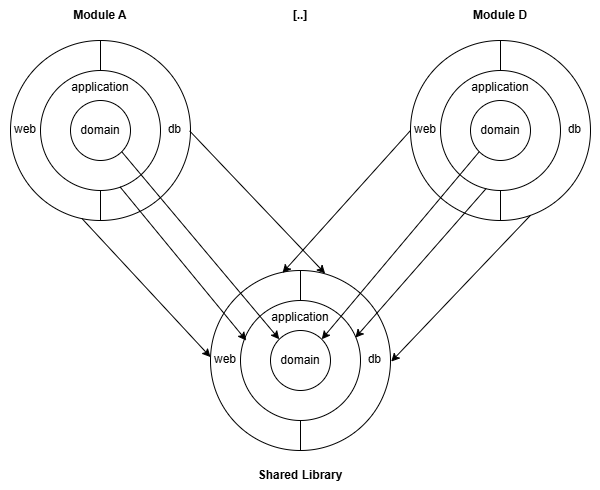

The diagram above was exported from draw.io. Its source (the exported page's mxGraphModel, read from the mxfile embedded in the PNG):
<mxGraphModel dx="1520" dy="742" grid="1" gridSize="10" guides="1" tooltips="1" connect="1" arrows="1" fold="1" page="1" pageScale="1" pageWidth="827" pageHeight="1169" math="0" shadow="0">
  <root>
    <mxCell id="CPZKqYi5ewjHCh4nTOo3-0" />
    <mxCell id="CPZKqYi5ewjHCh4nTOo3-1" parent="CPZKqYi5ewjHCh4nTOo3-0" />
    <mxCell id="_C793DjfD5zQNAf2VW-r-0" value="" style="rounded=0;whiteSpace=wrap;html=1;strokeColor=none;fillColor=none;" parent="CPZKqYi5ewjHCh4nTOo3-1" vertex="1">
      <mxGeometry x="10" y="10" width="600" height="490" as="geometry" />
    </mxCell>
    <mxCell id="CPZKqYi5ewjHCh4nTOo3-2" value="&lt;b&gt;Module A&lt;/b&gt;" style="rounded=0;whiteSpace=wrap;html=1;strokeColor=none;fillColor=none;" parent="CPZKqYi5ewjHCh4nTOo3-1" vertex="1">
      <mxGeometry x="20" y="10" width="180" height="30" as="geometry" />
    </mxCell>
    <mxCell id="CPZKqYi5ewjHCh4nTOo3-4" value="&lt;b&gt;[..]&lt;/b&gt;" style="rounded=0;whiteSpace=wrap;html=1;strokeColor=none;fillColor=none;" parent="CPZKqYi5ewjHCh4nTOo3-1" vertex="1">
      <mxGeometry x="220" y="10" width="180" height="30" as="geometry" />
    </mxCell>
    <mxCell id="CPZKqYi5ewjHCh4nTOo3-5" value="&lt;b&gt;Module D&lt;/b&gt;" style="rounded=0;whiteSpace=wrap;html=1;strokeColor=none;fillColor=none;" parent="CPZKqYi5ewjHCh4nTOo3-1" vertex="1">
      <mxGeometry x="420" y="10" width="180" height="30" as="geometry" />
    </mxCell>
    <mxCell id="CPZKqYi5ewjHCh4nTOo3-11" value="Shared Library" style="rounded=0;whiteSpace=wrap;html=1;strokeColor=none;fontStyle=1;fillColor=none;" parent="CPZKqYi5ewjHCh4nTOo3-1" vertex="1">
      <mxGeometry x="220" y="470" width="180" height="30" as="geometry" />
    </mxCell>
    <mxCell id="CPZKqYi5ewjHCh4nTOo3-12" value="web" style="verticalLabelPosition=bottom;verticalAlign=top;html=1;shape=mxgraph.basic.pie;startAngle=0.5;endAngle=1;align=left;spacingLeft=2;spacingBottom=0;spacingTop=-105;" parent="CPZKqYi5ewjHCh4nTOo3-1" vertex="1">
      <mxGeometry x="20" y="50" width="180" height="180" as="geometry" />
    </mxCell>
    <mxCell id="CPZKqYi5ewjHCh4nTOo3-13" value="db" style="verticalLabelPosition=bottom;verticalAlign=top;html=1;shape=mxgraph.basic.pie;startAngle=0;endAngle=0.5;align=right;spacingTop=-105;spacingRight=8;" parent="CPZKqYi5ewjHCh4nTOo3-1" vertex="1">
      <mxGeometry x="20" y="50" width="180" height="180" as="geometry" />
    </mxCell>
    <mxCell id="CPZKqYi5ewjHCh4nTOo3-14" value="application" style="ellipse;whiteSpace=wrap;html=1;aspect=fixed;verticalAlign=top;spacingTop=3;" parent="CPZKqYi5ewjHCh4nTOo3-1" vertex="1">
      <mxGeometry x="50" y="80" width="120" height="120" as="geometry" />
    </mxCell>
    <mxCell id="CPZKqYi5ewjHCh4nTOo3-15" value="domain" style="ellipse;whiteSpace=wrap;html=1;aspect=fixed;" parent="CPZKqYi5ewjHCh4nTOo3-1" vertex="1">
      <mxGeometry x="80" y="110" width="60" height="60" as="geometry" />
    </mxCell>
    <mxCell id="CPZKqYi5ewjHCh4nTOo3-21" value="" style="group" parent="CPZKqYi5ewjHCh4nTOo3-1" vertex="1" connectable="0">
      <mxGeometry x="420" y="50" width="180" height="180" as="geometry" />
    </mxCell>
    <mxCell id="CPZKqYi5ewjHCh4nTOo3-22" value="web" style="verticalLabelPosition=bottom;verticalAlign=top;html=1;shape=mxgraph.basic.pie;startAngle=0.5;endAngle=1;align=left;spacingLeft=2;spacingBottom=0;spacingTop=-105;" parent="CPZKqYi5ewjHCh4nTOo3-21" vertex="1">
      <mxGeometry width="180" height="180" as="geometry" />
    </mxCell>
    <mxCell id="CPZKqYi5ewjHCh4nTOo3-23" value="db" style="verticalLabelPosition=bottom;verticalAlign=top;html=1;shape=mxgraph.basic.pie;startAngle=0;endAngle=0.5;align=right;spacingTop=-105;spacingRight=8;" parent="CPZKqYi5ewjHCh4nTOo3-21" vertex="1">
      <mxGeometry width="180" height="180" as="geometry" />
    </mxCell>
    <mxCell id="CPZKqYi5ewjHCh4nTOo3-24" value="application" style="ellipse;whiteSpace=wrap;html=1;aspect=fixed;verticalAlign=top;spacingTop=3;" parent="CPZKqYi5ewjHCh4nTOo3-21" vertex="1">
      <mxGeometry x="30" y="30" width="120" height="120" as="geometry" />
    </mxCell>
    <mxCell id="CPZKqYi5ewjHCh4nTOo3-25" value="domain" style="ellipse;whiteSpace=wrap;html=1;aspect=fixed;" parent="CPZKqYi5ewjHCh4nTOo3-21" vertex="1">
      <mxGeometry x="60" y="60" width="60" height="60" as="geometry" />
    </mxCell>
    <mxCell id="CPZKqYi5ewjHCh4nTOo3-26" value="" style="group" parent="CPZKqYi5ewjHCh4nTOo3-1" vertex="1" connectable="0">
      <mxGeometry x="220" y="280" width="180" height="180" as="geometry" />
    </mxCell>
    <mxCell id="CPZKqYi5ewjHCh4nTOo3-27" value="web" style="verticalLabelPosition=bottom;verticalAlign=top;html=1;shape=mxgraph.basic.pie;startAngle=0.5;endAngle=1;align=left;spacingLeft=2;spacingBottom=0;spacingTop=-105;" parent="CPZKqYi5ewjHCh4nTOo3-26" vertex="1">
      <mxGeometry width="180" height="180" as="geometry" />
    </mxCell>
    <mxCell id="CPZKqYi5ewjHCh4nTOo3-28" value="db" style="verticalLabelPosition=bottom;verticalAlign=top;html=1;shape=mxgraph.basic.pie;startAngle=0;endAngle=0.5;align=right;spacingTop=-105;spacingRight=8;" parent="CPZKqYi5ewjHCh4nTOo3-26" vertex="1">
      <mxGeometry width="180" height="180" as="geometry" />
    </mxCell>
    <mxCell id="CPZKqYi5ewjHCh4nTOo3-29" value="application" style="ellipse;whiteSpace=wrap;html=1;aspect=fixed;verticalAlign=top;spacingTop=3;" parent="CPZKqYi5ewjHCh4nTOo3-26" vertex="1">
      <mxGeometry x="30" y="30" width="120" height="120" as="geometry" />
    </mxCell>
    <mxCell id="CPZKqYi5ewjHCh4nTOo3-30" value="domain" style="ellipse;whiteSpace=wrap;html=1;aspect=fixed;" parent="CPZKqYi5ewjHCh4nTOo3-26" vertex="1">
      <mxGeometry x="60" y="60" width="60" height="60" as="geometry" />
    </mxCell>
    <mxCell id="ku2IZERucXoBfgRFGsJ2-0" value="" style="endArrow=classic;html=1;rounded=0;entryX=0;entryY=0;entryDx=0;entryDy=0;exitX=1;exitY=1;exitDx=0;exitDy=0;" parent="CPZKqYi5ewjHCh4nTOo3-1" source="CPZKqYi5ewjHCh4nTOo3-15" target="CPZKqYi5ewjHCh4nTOo3-30" edge="1">
      <mxGeometry width="50" height="50" relative="1" as="geometry">
        <mxPoint x="139" y="192" as="sourcePoint" />
        <mxPoint x="350" y="363" as="targetPoint" />
      </mxGeometry>
    </mxCell>
    <mxCell id="ku2IZERucXoBfgRFGsJ2-5" value="" style="endArrow=classic;html=1;rounded=0;entryX=1;entryY=0;entryDx=0;entryDy=0;exitX=0;exitY=1;exitDx=0;exitDy=0;" parent="CPZKqYi5ewjHCh4nTOo3-1" source="CPZKqYi5ewjHCh4nTOo3-25" target="CPZKqYi5ewjHCh4nTOo3-30" edge="1">
      <mxGeometry width="50" height="50" relative="1" as="geometry">
        <mxPoint x="141" y="171" as="sourcePoint" />
        <mxPoint x="290" y="380" as="targetPoint" />
      </mxGeometry>
    </mxCell>
    <mxCell id="ku2IZERucXoBfgRFGsJ2-6" value="" style="endArrow=classic;html=1;rounded=0;exitX=0.995;exitY=0.502;exitDx=0;exitDy=0;exitPerimeter=0;entryX=0.637;entryY=0.017;entryDx=0;entryDy=0;entryPerimeter=0;" parent="CPZKqYi5ewjHCh4nTOo3-1" source="CPZKqYi5ewjHCh4nTOo3-13" target="CPZKqYi5ewjHCh4nTOo3-28" edge="1">
      <mxGeometry width="50" height="50" relative="1" as="geometry">
        <mxPoint x="141" y="171" as="sourcePoint" />
        <mxPoint x="331" y="284" as="targetPoint" />
      </mxGeometry>
    </mxCell>
    <mxCell id="ku2IZERucXoBfgRFGsJ2-7" value="" style="endArrow=classic;html=1;rounded=0;entryX=0.4;entryY=0.013;entryDx=0;entryDy=0;entryPerimeter=0;" parent="CPZKqYi5ewjHCh4nTOo3-1" target="CPZKqYi5ewjHCh4nTOo3-27" edge="1">
      <mxGeometry width="50" height="50" relative="1" as="geometry">
        <mxPoint x="420" y="140" as="sourcePoint" />
        <mxPoint x="290" y="280" as="targetPoint" />
      </mxGeometry>
    </mxCell>
    <mxCell id="ku2IZERucXoBfgRFGsJ2-8" value="" style="endArrow=classic;html=1;rounded=0;entryX=0;entryY=0.481;entryDx=0;entryDy=0;entryPerimeter=0;exitX=0.396;exitY=0.988;exitDx=0;exitDy=0;exitPerimeter=0;" parent="CPZKqYi5ewjHCh4nTOo3-1" source="CPZKqYi5ewjHCh4nTOo3-12" target="CPZKqYi5ewjHCh4nTOo3-27" edge="1">
      <mxGeometry width="50" height="50" relative="1" as="geometry">
        <mxPoint x="90" y="230" as="sourcePoint" />
        <mxPoint x="341" y="294" as="targetPoint" />
      </mxGeometry>
    </mxCell>
    <mxCell id="ku2IZERucXoBfgRFGsJ2-9" value="" style="endArrow=classic;html=1;rounded=0;entryX=1.004;entryY=0.506;entryDx=0;entryDy=0;exitX=0.667;exitY=0.971;exitDx=0;exitDy=0;exitPerimeter=0;entryPerimeter=0;" parent="CPZKqYi5ewjHCh4nTOo3-1" source="CPZKqYi5ewjHCh4nTOo3-23" target="CPZKqYi5ewjHCh4nTOo3-28" edge="1">
      <mxGeometry width="50" height="50" relative="1" as="geometry">
        <mxPoint x="82" y="231" as="sourcePoint" />
        <mxPoint x="231" y="382" as="targetPoint" />
      </mxGeometry>
    </mxCell>
    <mxCell id="ku2IZERucXoBfgRFGsJ2-10" value="" style="endArrow=classic;html=1;rounded=0;entryX=0.048;entryY=0.333;entryDx=0;entryDy=0;exitX=0.662;exitY=0.969;exitDx=0;exitDy=0;exitPerimeter=0;entryPerimeter=0;" parent="CPZKqYi5ewjHCh4nTOo3-1" source="CPZKqYi5ewjHCh4nTOo3-14" target="CPZKqYi5ewjHCh4nTOo3-29" edge="1">
      <mxGeometry width="50" height="50" relative="1" as="geometry">
        <mxPoint x="82" y="231" as="sourcePoint" />
        <mxPoint x="231" y="382" as="targetPoint" />
      </mxGeometry>
    </mxCell>
    <mxCell id="ku2IZERucXoBfgRFGsJ2-11" value="" style="endArrow=classic;html=1;rounded=0;entryX=0.957;entryY=0.31;entryDx=0;entryDy=0;exitX=0.381;exitY=0.983;exitDx=0;exitDy=0;exitPerimeter=0;entryPerimeter=0;" parent="CPZKqYi5ewjHCh4nTOo3-1" source="CPZKqYi5ewjHCh4nTOo3-24" target="CPZKqYi5ewjHCh4nTOo3-29" edge="1">
      <mxGeometry width="50" height="50" relative="1" as="geometry">
        <mxPoint x="139" y="206" as="sourcePoint" />
        <mxPoint x="266" y="360" as="targetPoint" />
      </mxGeometry>
    </mxCell>
  </root>
</mxGraphModel>